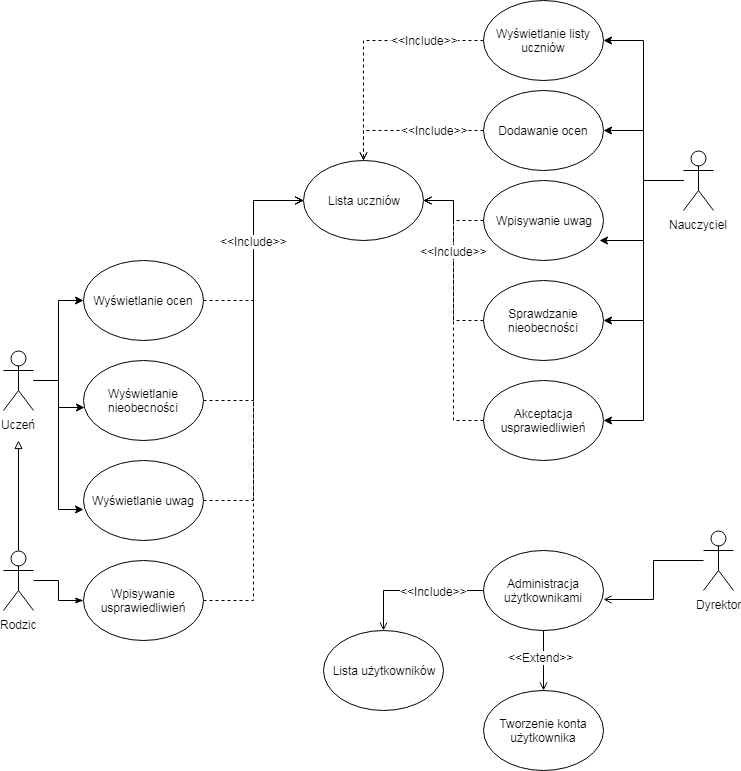

The diagram above was exported from draw.io. Its source (the exported page's mxGraphModel, read from the mxfile embedded in the PNG):
<mxGraphModel dx="786" dy="722" grid="1" gridSize="10" guides="1" tooltips="1" connect="1" arrows="1" fold="1" page="1" pageScale="1" pageWidth="1169" pageHeight="827" math="0" shadow="0">
  <root>
    <mxCell id="0" />
    <mxCell id="1" parent="0" />
    <mxCell id="3TCQP8fwNVCRbw58irXG-25" style="edgeStyle=orthogonalEdgeStyle;rounded=0;orthogonalLoop=1;jettySize=auto;html=1;entryX=0.008;entryY=0.588;entryDx=0;entryDy=0;entryPerimeter=0;" edge="1" parent="1" source="3TCQP8fwNVCRbw58irXG-1" target="3TCQP8fwNVCRbw58irXG-23">
      <mxGeometry relative="1" as="geometry" />
    </mxCell>
    <mxCell id="3TCQP8fwNVCRbw58irXG-26" style="edgeStyle=orthogonalEdgeStyle;rounded=0;orthogonalLoop=1;jettySize=auto;html=1;entryX=0;entryY=0.5;entryDx=0;entryDy=0;" edge="1" parent="1" source="3TCQP8fwNVCRbw58irXG-1" target="3TCQP8fwNVCRbw58irXG-22">
      <mxGeometry relative="1" as="geometry" />
    </mxCell>
    <mxCell id="3TCQP8fwNVCRbw58irXG-27" style="edgeStyle=orthogonalEdgeStyle;rounded=0;orthogonalLoop=1;jettySize=auto;html=1;entryX=0;entryY=0.613;entryDx=0;entryDy=0;entryPerimeter=0;" edge="1" parent="1" source="3TCQP8fwNVCRbw58irXG-1" target="3TCQP8fwNVCRbw58irXG-24">
      <mxGeometry relative="1" as="geometry" />
    </mxCell>
    <mxCell id="3TCQP8fwNVCRbw58irXG-1" value="Uczeń" style="shape=umlActor;verticalLabelPosition=bottom;labelBackgroundColor=#ffffff;verticalAlign=top;html=1;outlineConnect=0;" vertex="1" parent="1">
      <mxGeometry x="30" y="370" width="30" height="60" as="geometry" />
    </mxCell>
    <mxCell id="3TCQP8fwNVCRbw58irXG-54" style="edgeStyle=orthogonalEdgeStyle;rounded=0;orthogonalLoop=1;jettySize=auto;html=1;endArrow=block;endFill=0;" edge="1" parent="1" source="3TCQP8fwNVCRbw58irXG-2">
      <mxGeometry relative="1" as="geometry">
        <mxPoint x="45" y="460" as="targetPoint" />
      </mxGeometry>
    </mxCell>
    <mxCell id="3TCQP8fwNVCRbw58irXG-62" style="edgeStyle=orthogonalEdgeStyle;rounded=0;orthogonalLoop=1;jettySize=auto;html=1;endArrow=classicThin;endFill=1;" edge="1" parent="1" source="3TCQP8fwNVCRbw58irXG-2" target="3TCQP8fwNVCRbw58irXG-33">
      <mxGeometry relative="1" as="geometry" />
    </mxCell>
    <mxCell id="3TCQP8fwNVCRbw58irXG-2" value="Rodzic" style="shape=umlActor;verticalLabelPosition=bottom;labelBackgroundColor=#ffffff;verticalAlign=top;html=1;outlineConnect=0;" vertex="1" parent="1">
      <mxGeometry x="30" y="570" width="30" height="60" as="geometry" />
    </mxCell>
    <mxCell id="3TCQP8fwNVCRbw58irXG-15" style="edgeStyle=orthogonalEdgeStyle;rounded=0;orthogonalLoop=1;jettySize=auto;html=1;entryX=1;entryY=0.5;entryDx=0;entryDy=0;" edge="1" parent="1" source="3TCQP8fwNVCRbw58irXG-3" target="3TCQP8fwNVCRbw58irXG-10">
      <mxGeometry relative="1" as="geometry">
        <Array as="points">
          <mxPoint x="670" y="200" />
          <mxPoint x="670" y="60" />
        </Array>
      </mxGeometry>
    </mxCell>
    <mxCell id="3TCQP8fwNVCRbw58irXG-16" style="edgeStyle=orthogonalEdgeStyle;rounded=0;orthogonalLoop=1;jettySize=auto;html=1;" edge="1" parent="1" source="3TCQP8fwNVCRbw58irXG-3" target="3TCQP8fwNVCRbw58irXG-11">
      <mxGeometry relative="1" as="geometry" />
    </mxCell>
    <mxCell id="3TCQP8fwNVCRbw58irXG-17" style="edgeStyle=orthogonalEdgeStyle;rounded=0;orthogonalLoop=1;jettySize=auto;html=1;entryX=0.967;entryY=0.75;entryDx=0;entryDy=0;entryPerimeter=0;" edge="1" parent="1" source="3TCQP8fwNVCRbw58irXG-3" target="3TCQP8fwNVCRbw58irXG-12">
      <mxGeometry relative="1" as="geometry" />
    </mxCell>
    <mxCell id="3TCQP8fwNVCRbw58irXG-18" style="edgeStyle=orthogonalEdgeStyle;rounded=0;orthogonalLoop=1;jettySize=auto;html=1;entryX=1;entryY=0.5;entryDx=0;entryDy=0;" edge="1" parent="1" source="3TCQP8fwNVCRbw58irXG-3" target="3TCQP8fwNVCRbw58irXG-13">
      <mxGeometry relative="1" as="geometry" />
    </mxCell>
    <mxCell id="3TCQP8fwNVCRbw58irXG-19" style="edgeStyle=orthogonalEdgeStyle;rounded=0;orthogonalLoop=1;jettySize=auto;html=1;entryX=1;entryY=0.5;entryDx=0;entryDy=0;" edge="1" parent="1" source="3TCQP8fwNVCRbw58irXG-3" target="3TCQP8fwNVCRbw58irXG-14">
      <mxGeometry relative="1" as="geometry" />
    </mxCell>
    <mxCell id="3TCQP8fwNVCRbw58irXG-3" value="Nauczyciel" style="shape=umlActor;verticalLabelPosition=bottom;labelBackgroundColor=#ffffff;verticalAlign=top;html=1;outlineConnect=0;" vertex="1" parent="1">
      <mxGeometry x="710" y="170" width="30" height="60" as="geometry" />
    </mxCell>
    <mxCell id="3TCQP8fwNVCRbw58irXG-64" style="edgeStyle=orthogonalEdgeStyle;rounded=0;orthogonalLoop=1;jettySize=auto;html=1;entryX=1;entryY=0.613;entryDx=0;entryDy=0;entryPerimeter=0;endArrow=open;endFill=0;" edge="1" parent="1" source="3TCQP8fwNVCRbw58irXG-4" target="3TCQP8fwNVCRbw58irXG-63">
      <mxGeometry relative="1" as="geometry" />
    </mxCell>
    <mxCell id="3TCQP8fwNVCRbw58irXG-4" value="Dyrektor" style="shape=umlActor;verticalLabelPosition=bottom;labelBackgroundColor=#ffffff;verticalAlign=top;html=1;outlineConnect=0;" vertex="1" parent="1">
      <mxGeometry x="730" y="550" width="30" height="60" as="geometry" />
    </mxCell>
    <mxCell id="3TCQP8fwNVCRbw58irXG-36" style="edgeStyle=orthogonalEdgeStyle;rounded=0;orthogonalLoop=1;jettySize=auto;html=1;dashed=1;endArrow=open;endFill=0;" edge="1" parent="1" source="3TCQP8fwNVCRbw58irXG-10" target="3TCQP8fwNVCRbw58irXG-35">
      <mxGeometry relative="1" as="geometry" />
    </mxCell>
    <mxCell id="3TCQP8fwNVCRbw58irXG-10" value="Wyświetlanie listy uczniów" style="ellipse;whiteSpace=wrap;html=1;" vertex="1" parent="1">
      <mxGeometry x="510" y="20" width="120" height="80" as="geometry" />
    </mxCell>
    <mxCell id="3TCQP8fwNVCRbw58irXG-37" style="edgeStyle=orthogonalEdgeStyle;rounded=0;orthogonalLoop=1;jettySize=auto;html=1;entryX=0.5;entryY=0;entryDx=0;entryDy=0;dashed=1;endArrow=open;endFill=0;" edge="1" parent="1" source="3TCQP8fwNVCRbw58irXG-11" target="3TCQP8fwNVCRbw58irXG-35">
      <mxGeometry relative="1" as="geometry" />
    </mxCell>
    <mxCell id="3TCQP8fwNVCRbw58irXG-11" value="Dodawanie ocen" style="ellipse;whiteSpace=wrap;html=1;" vertex="1" parent="1">
      <mxGeometry x="510" y="110" width="120" height="80" as="geometry" />
    </mxCell>
    <mxCell id="3TCQP8fwNVCRbw58irXG-38" style="edgeStyle=orthogonalEdgeStyle;rounded=0;orthogonalLoop=1;jettySize=auto;html=1;exitX=0;exitY=0.5;exitDx=0;exitDy=0;dashed=1;endArrow=open;endFill=0;" edge="1" parent="1" source="3TCQP8fwNVCRbw58irXG-12" target="3TCQP8fwNVCRbw58irXG-35">
      <mxGeometry relative="1" as="geometry" />
    </mxCell>
    <mxCell id="3TCQP8fwNVCRbw58irXG-12" value="Wpisywanie uwag" style="ellipse;whiteSpace=wrap;html=1;" vertex="1" parent="1">
      <mxGeometry x="510" y="200" width="120" height="80" as="geometry" />
    </mxCell>
    <mxCell id="3TCQP8fwNVCRbw58irXG-40" style="edgeStyle=orthogonalEdgeStyle;rounded=0;orthogonalLoop=1;jettySize=auto;html=1;entryX=1;entryY=0.5;entryDx=0;entryDy=0;dashed=1;endArrow=open;endFill=0;" edge="1" parent="1" source="3TCQP8fwNVCRbw58irXG-13" target="3TCQP8fwNVCRbw58irXG-35">
      <mxGeometry relative="1" as="geometry" />
    </mxCell>
    <mxCell id="3TCQP8fwNVCRbw58irXG-13" value="Sprawdzanie nieobecności" style="ellipse;whiteSpace=wrap;html=1;" vertex="1" parent="1">
      <mxGeometry x="510" y="300" width="120" height="80" as="geometry" />
    </mxCell>
    <mxCell id="3TCQP8fwNVCRbw58irXG-42" style="edgeStyle=orthogonalEdgeStyle;rounded=0;orthogonalLoop=1;jettySize=auto;html=1;entryX=1;entryY=0.5;entryDx=0;entryDy=0;dashed=1;endArrow=open;endFill=0;" edge="1" parent="1" source="3TCQP8fwNVCRbw58irXG-14" target="3TCQP8fwNVCRbw58irXG-35">
      <mxGeometry relative="1" as="geometry" />
    </mxCell>
    <mxCell id="3TCQP8fwNVCRbw58irXG-43" value="&amp;lt;&amp;lt;Include&amp;gt;&amp;gt;" style="text;html=1;resizable=0;points=[];align=center;verticalAlign=middle;labelBackgroundColor=#ffffff;" vertex="1" connectable="0" parent="3TCQP8fwNVCRbw58irXG-42">
      <mxGeometry x="0.2779" y="1" relative="1" as="geometry">
        <mxPoint x="1" y="-20.5" as="offset" />
      </mxGeometry>
    </mxCell>
    <mxCell id="3TCQP8fwNVCRbw58irXG-14" value="Akceptacja usprawiedliwień" style="ellipse;whiteSpace=wrap;html=1;" vertex="1" parent="1">
      <mxGeometry x="510" y="400" width="120" height="80" as="geometry" />
    </mxCell>
    <mxCell id="3TCQP8fwNVCRbw58irXG-57" style="edgeStyle=orthogonalEdgeStyle;rounded=0;orthogonalLoop=1;jettySize=auto;html=1;exitX=1;exitY=0.5;exitDx=0;exitDy=0;entryX=0;entryY=0.5;entryDx=0;entryDy=0;endArrow=open;endFill=0;dashed=1;" edge="1" parent="1" source="3TCQP8fwNVCRbw58irXG-22" target="3TCQP8fwNVCRbw58irXG-35">
      <mxGeometry relative="1" as="geometry" />
    </mxCell>
    <mxCell id="3TCQP8fwNVCRbw58irXG-22" value="Wyświetlanie ocen" style="ellipse;whiteSpace=wrap;html=1;" vertex="1" parent="1">
      <mxGeometry x="110" y="280" width="120" height="80" as="geometry" />
    </mxCell>
    <mxCell id="3TCQP8fwNVCRbw58irXG-58" style="edgeStyle=orthogonalEdgeStyle;rounded=0;orthogonalLoop=1;jettySize=auto;html=1;exitX=1;exitY=0.5;exitDx=0;exitDy=0;entryX=0;entryY=0.5;entryDx=0;entryDy=0;dashed=1;endArrow=open;endFill=0;" edge="1" parent="1" source="3TCQP8fwNVCRbw58irXG-23" target="3TCQP8fwNVCRbw58irXG-35">
      <mxGeometry relative="1" as="geometry" />
    </mxCell>
    <mxCell id="3TCQP8fwNVCRbw58irXG-23" value="Wyświetlanie nieobecności" style="ellipse;whiteSpace=wrap;html=1;" vertex="1" parent="1">
      <mxGeometry x="110" y="380" width="120" height="80" as="geometry" />
    </mxCell>
    <mxCell id="3TCQP8fwNVCRbw58irXG-59" style="edgeStyle=orthogonalEdgeStyle;rounded=0;orthogonalLoop=1;jettySize=auto;html=1;exitX=1;exitY=0.5;exitDx=0;exitDy=0;entryX=0;entryY=0.5;entryDx=0;entryDy=0;dashed=1;endArrow=open;endFill=0;" edge="1" parent="1" source="3TCQP8fwNVCRbw58irXG-24" target="3TCQP8fwNVCRbw58irXG-35">
      <mxGeometry relative="1" as="geometry" />
    </mxCell>
    <mxCell id="3TCQP8fwNVCRbw58irXG-24" value="Wyświetlanie uwag" style="ellipse;whiteSpace=wrap;html=1;" vertex="1" parent="1">
      <mxGeometry x="110" y="480" width="120" height="80" as="geometry" />
    </mxCell>
    <mxCell id="3TCQP8fwNVCRbw58irXG-60" style="edgeStyle=orthogonalEdgeStyle;rounded=0;orthogonalLoop=1;jettySize=auto;html=1;entryX=0;entryY=0.5;entryDx=0;entryDy=0;dashed=1;endArrow=open;endFill=0;" edge="1" parent="1" source="3TCQP8fwNVCRbw58irXG-33" target="3TCQP8fwNVCRbw58irXG-35">
      <mxGeometry relative="1" as="geometry" />
    </mxCell>
    <mxCell id="3TCQP8fwNVCRbw58irXG-61" value="&amp;lt;&amp;lt;Include&amp;gt;&amp;gt;" style="text;html=1;resizable=0;points=[];align=center;verticalAlign=middle;labelBackgroundColor=#ffffff;" vertex="1" connectable="0" parent="3TCQP8fwNVCRbw58irXG-60">
      <mxGeometry x="0.184" y="-3" relative="1" as="geometry">
        <mxPoint x="-3" y="-114" as="offset" />
      </mxGeometry>
    </mxCell>
    <mxCell id="3TCQP8fwNVCRbw58irXG-33" value="Wpisywanie usprawiedliwień" style="ellipse;whiteSpace=wrap;html=1;" vertex="1" parent="1">
      <mxGeometry x="110" y="580" width="120" height="80" as="geometry" />
    </mxCell>
    <mxCell id="3TCQP8fwNVCRbw58irXG-35" value="Lista uczniów" style="ellipse;whiteSpace=wrap;html=1;" vertex="1" parent="1">
      <mxGeometry x="330" y="180" width="120" height="80" as="geometry" />
    </mxCell>
    <mxCell id="3TCQP8fwNVCRbw58irXG-45" value="&amp;lt;&amp;lt;Include&amp;gt;&amp;gt;" style="text;html=1;resizable=0;points=[];align=center;verticalAlign=middle;labelBackgroundColor=#ffffff;" vertex="1" connectable="0" parent="1">
      <mxGeometry x="460" y="170" as="geometry">
        <mxPoint x="1" y="-20.5" as="offset" />
      </mxGeometry>
    </mxCell>
    <mxCell id="3TCQP8fwNVCRbw58irXG-46" value="&amp;lt;&amp;lt;Include&amp;gt;&amp;gt;" style="text;html=1;resizable=0;points=[];align=center;verticalAlign=middle;labelBackgroundColor=#ffffff;" vertex="1" connectable="0" parent="1">
      <mxGeometry x="450" y="80" as="geometry">
        <mxPoint x="1" y="-20.5" as="offset" />
      </mxGeometry>
    </mxCell>
    <mxCell id="3TCQP8fwNVCRbw58irXG-69" style="edgeStyle=orthogonalEdgeStyle;rounded=0;orthogonalLoop=1;jettySize=auto;html=1;exitX=0.5;exitY=1;exitDx=0;exitDy=0;entryX=0.5;entryY=0;entryDx=0;entryDy=0;endArrow=open;endFill=0;" edge="1" parent="1" source="3TCQP8fwNVCRbw58irXG-63" target="3TCQP8fwNVCRbw58irXG-65">
      <mxGeometry relative="1" as="geometry" />
    </mxCell>
    <mxCell id="3TCQP8fwNVCRbw58irXG-73" style="edgeStyle=orthogonalEdgeStyle;rounded=0;orthogonalLoop=1;jettySize=auto;html=1;entryX=0.5;entryY=0;entryDx=0;entryDy=0;endArrow=open;endFill=0;" edge="1" parent="1" source="3TCQP8fwNVCRbw58irXG-63" target="3TCQP8fwNVCRbw58irXG-72">
      <mxGeometry relative="1" as="geometry" />
    </mxCell>
    <mxCell id="3TCQP8fwNVCRbw58irXG-74" value="&amp;lt;&amp;lt;Include&amp;gt;&amp;gt;" style="text;html=1;resizable=0;points=[];align=center;verticalAlign=middle;labelBackgroundColor=#ffffff;" vertex="1" connectable="0" parent="3TCQP8fwNVCRbw58irXG-73">
      <mxGeometry x="0.0714" y="4" relative="1" as="geometry">
        <mxPoint x="25" y="-4" as="offset" />
      </mxGeometry>
    </mxCell>
    <mxCell id="3TCQP8fwNVCRbw58irXG-63" value="Administracja użytkownikami" style="ellipse;whiteSpace=wrap;html=1;" vertex="1" parent="1">
      <mxGeometry x="510" y="570" width="120" height="80" as="geometry" />
    </mxCell>
    <mxCell id="3TCQP8fwNVCRbw58irXG-65" value="Tworzenie konta użytkownika" style="ellipse;whiteSpace=wrap;html=1;" vertex="1" parent="1">
      <mxGeometry x="510" y="710" width="120" height="80" as="geometry" />
    </mxCell>
    <mxCell id="3TCQP8fwNVCRbw58irXG-71" value="&amp;lt;&amp;lt;Extend&amp;gt;&amp;gt;" style="text;html=1;resizable=0;points=[];align=center;verticalAlign=middle;labelBackgroundColor=#ffffff;" vertex="1" connectable="0" parent="1">
      <mxGeometry x="570" y="790" as="geometry">
        <mxPoint x="-3" y="-114" as="offset" />
      </mxGeometry>
    </mxCell>
    <mxCell id="3TCQP8fwNVCRbw58irXG-72" value="Lista użytkowników" style="ellipse;whiteSpace=wrap;html=1;" vertex="1" parent="1">
      <mxGeometry x="350" y="650" width="120" height="80" as="geometry" />
    </mxCell>
  </root>
</mxGraphModel>